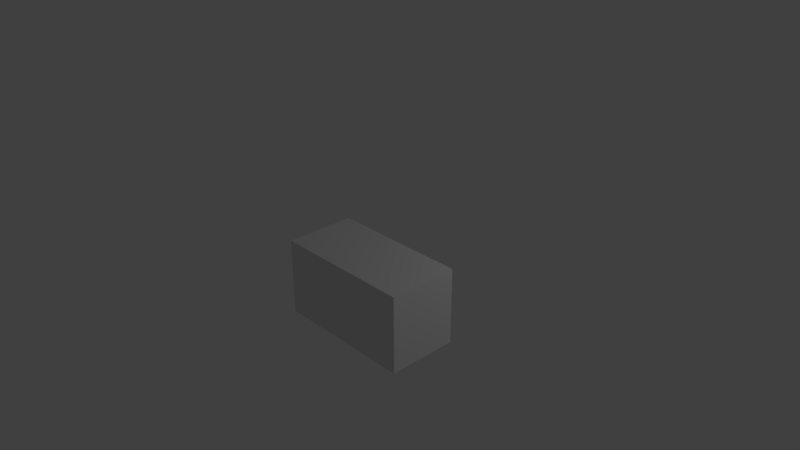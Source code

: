 # Source: TreasureChest.blend  (saved by Blender 2.78.0; exported with 4.5.12 LTS)
import bpy
from mathutils import Matrix  # noqa: F401  (used for matrix-valued properties, if any)

bpy.ops.wm.read_factory_settings(use_empty=True)
scene = bpy.context.scene
scene.name = 'Scene'

# ---- collections
col_collection_1 = bpy.data.collections.new('Collection 1'); scene.collection.children.link(col_collection_1)

# ---- images (referenced by path relative to the original .blend; pixels are not part of the script)
import os
ASSET_DIR = os.environ.get("B2B_ASSET_DIR", "")  # directory of the original .blend (textures are referenced by path, not embedded)
HERE = os.path.dirname(os.path.abspath(__file__))  # packed textures are extracted next to this script under _unpacked/

def load_image(name, relpath, width, height, colorspace="sRGB"):
    """Load a texture the original file referenced (path relative to the .blend, or extracted next to this script)."""
    p = next((c for c in (os.path.join(HERE, relpath), os.path.join(ASSET_DIR, relpath)) if relpath and os.path.exists(c)), "")
    if p:
        img = bpy.data.images.load(p, check_existing=True)
        img.name = name
    else:  # same state as the original file: an image datablock whose file is absent (Cycles renders it pink)
        img = bpy.data.images.new(name, width, height)
        img.source = "FILE"
        img.filepath = "//" + (relpath or name)
    img.colorspace_settings.name = colorspace
    return img
img_base = load_image('Base', 'TreasureChest.png', 1024, 1024, 'sRGB')

# ---- materials (node trees are filled in below, after node groups)
mat_material = bpy.data.materials.new('Material')
mat_material.alpha_threshold = 0.0
mat_material.roughness = 0.5
mat_material.line_color = (0.0, 0.0, 0.0, 1.0)

# ---- material node trees
mat_material.use_nodes = True; mat_material.node_tree.nodes.clear()
_N = mat_material.node_tree.nodes; _L = mat_material.node_tree.links
n0 = _N.new('ShaderNodeOutputMaterial'); n0.name = 'Material Output'; n0.location = (300, 300)
n1 = _N.new('ShaderNodeBsdfDiffuse'); n1.name = 'Diffuse BSDF'; n1.location = (10, 300)
n2 = _N.new('ShaderNodeTexImage'); n2.name = 'Image Texture'; n2.location = (-254, 350)
n2.width = 140
n2.image = img_base
_L.new(n1.outputs[0], n0.inputs[0])
n0.is_active_output = True

# ---- world
world_world = bpy.data.worlds.new('World'); scene.world = world_world
world_world.color = (0.05088, 0.05088, 0.05088)
world_world.use_sun_shadow = False
world_world.sun_shadow_jitter_overblur = 0.0
world_world.cycles.sampling_method = 'MANUAL'

# ---- cameras
cam_camera = bpy.data.cameras.new('Camera')
cam_camera.clip_end = 100.0
cam_camera.lens = 35.0
cam_camera.sensor_width = 32.0
cam_camera.sensor_height = 18.0
cam_camera.ortho_scale = 7.314
cam_camera.dof.focus_distance = 0.0

# ---- lights
light_area = bpy.data.lights.new('Area', 'AREA')
light_area.transmission_factor = 0.0
light_area.energy = 78.54
light_area.shadow_buffer_clip_start = 0.5
light_area.shadow_soft_size = 0.1
light_area.shadow_maximum_resolution = 0.006
light_area.use_absolute_resolution = True
light_area.size = 0.1
light_area.size_y = 0.1
light_lamp = bpy.data.lights.new('Lamp', 'POINT')
light_lamp.transmission_factor = 0.0
light_lamp.cutoff_distance = 30.0
light_lamp.energy = 100.0
light_lamp.shadow_buffer_clip_start = 1.001
light_lamp.shadow_soft_size = 0.1
light_lamp.shadow_maximum_resolution = 0.006
light_lamp.use_absolute_resolution = True

# ---- meshes
me_cube = bpy.data.meshes.new('Cube')
me_cube.from_pydata([(1.0, 0.5, -1.2), (1.0, -0.5, -1.2), (-1.0, -0.5, -1.2), (-1.0, 0.5, -1.2), (1.0, 0.5, -0.1102), (1.0, -0.5, -0.1102), (-1.0, -0.5, -0.1102), (-1.0, 0.5, -0.1102)], [], [(0, 1, 2, 3), (4, 7, 6, 5), (0, 4, 5, 1), (1, 5, 6, 2), (2, 6, 7, 3), (4, 0, 3, 7)])
_uv = me_cube.uv_layers.new(name='UVMap')
_uv.uv.foreach_set('vector', [0.291, 0.8996, 0.02646, 0.8996, 0.02646, 0.4812, 0.291, 0.4812, 0.9735, 0.02092, 0.9735, 0.4394, 0.709, 0.4394, 0.709, 0.02092, 0.6085, 0.4812, 0.6085, 0.7092, 0.3439, 0.7092, 0.3439, 0.4812, 0.3677, 0.02092, 0.6561, 0.02092, 0.6561, 0.4394, 0.3677, 0.4394, 0.3439, 0.9791, 0.3439, 0.7511, 0.6085, 0.7511, 0.6085, 0.9791, 0.02646, 0.02092, 0.3148, 0.02092, 0.3148, 0.4394, 0.02646, 0.4394])
me_cube.materials.append(mat_material)
me_cube.use_remesh_preserve_volume = False
me_cube.use_remesh_preserve_attributes = False
me_cube.use_mirror_vertex_groups = False
me_cube.use_paint_bone_selection = False
me_cube.use_paint_mask = True
me_cube.update()

# ---- objects
ob_area = bpy.data.objects.new('Area', light_area)
ob_chest = bpy.data.objects.new('Chest', me_cube)
ob_lamp = bpy.data.objects.new('Lamp', light_lamp)
ob_camera = bpy.data.objects.new('Camera', cam_camera)

# ---- transforms, parenting, visibility, modifiers, constraints
ob_area.location = (-1.698, -2.431, -3.599)
ob_area.lineart.crease_threshold = 0.0
ob_chest.location = (-8.941e-08, -1.341e-07, 0.1)
ob_chest.lock_rotations_4d = False
ob_chest.empty_display_type = 'ARROWS'
ob_chest.lineart.crease_threshold = 0.0
ob_lamp.location = (4.076, 3.065, 3.279)
ob_lamp.rotation_euler = (0.6503, 0.05522, 1.866)
ob_lamp.lock_rotations_4d = False
ob_lamp.empty_display_type = 'ARROWS'
ob_lamp.color = (0.0, 0.0, 0.0, 0.0)
ob_lamp.lineart.crease_threshold = 0.0
ob_camera.location = (7.481, -6.508, 5.344)
ob_camera.rotation_euler = (1.109, 0.0, 0.8149)
ob_camera.lock_rotations_4d = False
ob_camera.empty_display_type = 'ARROWS'
ob_camera.color = (0.0, 0.0, 0.0, 0.0)
ob_camera.display_type = 'WIRE'
ob_camera.lineart.crease_threshold = 0.0

# ---- collection membership
col_collection_1.objects.link(ob_area)
col_collection_1.objects.link(ob_chest)
col_collection_1.objects.link(ob_lamp)
col_collection_1.objects.link(ob_camera)

# ---- scene / render settings (as saved in the file)
scene.camera = ob_camera
scene.frame_start = 1; scene.frame_end = 250; scene.frame_set(6)
scene.render.engine = 'CYCLES'
scene.render.resolution_percentage = 50
scene.render.dither_intensity = 0.0
scene.cycles.use_denoising = False
scene.cycles.samples = 128
scene.cycles.sampling_pattern = 'TABULATED_SOBOL'
scene.cycles.light_sampling_threshold = 0.0
scene.cycles.use_adaptive_sampling = False
scene.cycles.use_light_tree = False
scene.cycles.blur_glossy = 0.0
scene.cycles.sample_clamp_indirect = 0.0
scene.view_settings.view_transform = 'Standard'
bpy.context.view_layer.update()
